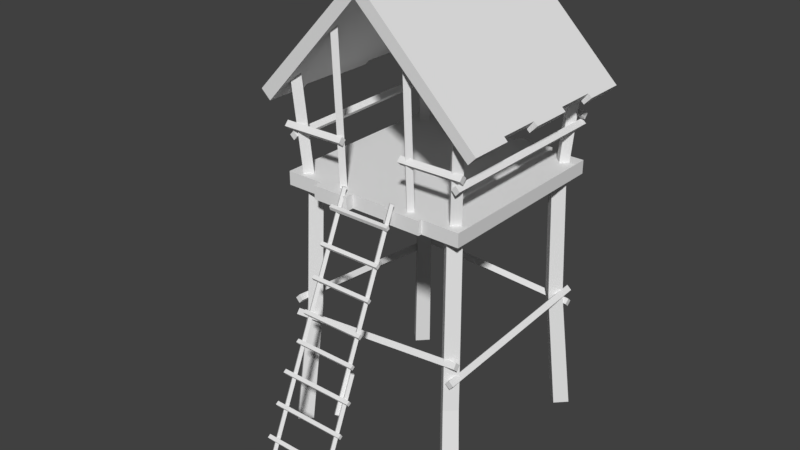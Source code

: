 # Source: watch_tower.blend  (saved by Blender 2.77.0; exported with 4.5.12 LTS)
import bpy
from mathutils import Matrix  # noqa: F401  (used for matrix-valued properties, if any)

bpy.ops.wm.read_factory_settings(use_empty=True)
scene = bpy.context.scene
scene.name = 'Scene'

# ---- collections
col_collection_1 = bpy.data.collections.new('Collection 1'); scene.collection.children.link(col_collection_1)

# ---- world
world_world = bpy.data.worlds.new('World'); scene.world = world_world
world_world.color = (0.05088, 0.05088, 0.05088)
world_world.use_sun_shadow = False
world_world.sun_shadow_jitter_overblur = 0.0
world_world.cycles.sampling_method = 'MANUAL'

# ---- meshes
me_cube_002 = bpy.data.meshes.new('Cube.002')
me_cube_002.from_pydata([(-0.9454, -0.4006, -3.978), (-0.9454, -0.4006, -3.597), (-0.9454, 16.64, -3.978), (-0.9454, 16.64, -3.597), (0.9505, -0.4006, -3.978), (0.9505, -0.4006, -3.597), (0.9505, 16.64, -3.978), (0.9505, 16.64, -3.597), (-0.5663, 16.64, -3.597), (-0.1871, 16.64, -3.597), (0.1921, 16.64, -3.597), (0.5713, 16.64, -3.597), (0.5713, 16.64, -3.978), (0.1921, 16.64, -3.978), (-0.1871, 16.64, -3.978), (-0.5663, 16.64, -3.978), (0.5713, -0.4006, -3.597), (0.1921, -0.4006, -3.597), (-0.1871, -0.4006, -3.597), (-0.5663, -0.4006, -3.597), (-0.5663, -0.4006, -3.978), (-0.1871, -0.4006, -3.978), (0.1921, -0.4006, -3.978), (0.5713, -0.4006, -3.978), (-0.1871, -1.103, -3.597), (-0.5663, -1.103, -3.597), (-0.5663, -1.103, -3.978), (-0.1871, -1.103, -3.978), (0.5713, -0.7283, -3.597), (0.1921, -0.7283, -3.597), (0.1921, -0.7283, -3.978), (0.5713, -0.7283, -3.978), (-0.5663, 16.88, -3.597), (-0.1871, 16.88, -3.597), (-0.1871, 16.88, -3.978), (-0.5663, 16.88, -3.978), (0.1921, 17.25, -3.597), (0.5713, 17.25, -3.597), (0.5713, 17.25, -3.978), (0.1921, 17.25, -3.978), (-1.007, -0.2632, -11.09), (-0.8691, 1.019, -3.907), (-0.8976, 0.7364, -11.09), (-0.775, 1.865, -3.907), (-0.8976, -1.263, -11.09), (-0.775, 0.1725, -3.907), (-0.7887, -0.2632, -11.09), (-0.6808, 1.019, -3.907), (0.8002, -0.2632, -11.09), (0.6924, 1.019, -3.907), (0.9091, 0.7364, -11.09), (0.7865, 1.865, -3.907), (0.9091, -1.263, -11.09), (0.7865, 0.1725, -3.907), (1.018, -0.2632, -11.09), (0.8806, 1.019, -3.907), (-1.007, 16.44, -11.09), (-0.8691, 15.16, -3.907), (-0.8976, 17.44, -11.09), (-0.775, 16.01, -3.907), (-0.8976, 15.44, -11.09), (-0.775, 14.32, -3.907), (-0.7887, 16.44, -11.09), (-0.6808, 15.16, -3.907), (0.8002, 16.44, -11.09), (0.6924, 15.16, -3.907), (0.9091, 17.44, -11.09), (0.7865, 16.01, -3.907), (0.9091, 15.44, -11.09), (0.7865, 14.32, -3.907), (1.018, 16.44, -11.09), (0.8806, 15.16, -3.907), (0.7357, 0.463, -8.651), (0.8357, 1.375, -8.651), (0.9357, 0.463, -8.651), (0.8357, -0.4492, -8.651), (0.7184, 15.51, -7.503), (0.8161, 16.39, -7.503), (0.9138, 15.51, -7.503), (0.8161, 14.62, -7.503), (-0.8886, 15.39, -6.82), (-0.7923, 16.26, -6.82), (-0.696, 15.39, -6.82), (-0.7923, 14.51, -6.82), (-0.9016, 0.6678, -7.503), (-0.804, 1.556, -7.503), (-0.7063, 0.6678, -7.503), (-0.804, -0.2199, -7.503), (-0.8039, -0.07745, -3.673), (-0.8612, -0.6202, -0.8882), (-0.8739, 0.5188, -3.673), (-0.9311, -0.02389, -0.8882), (-0.7378, 0.5492, -3.651), (-0.7951, 0.00643, -0.8655), (-0.8078, 1.145, -3.651), (-0.865, 0.6027, -0.8655), (-0.8763, 15.44, -3.673), (-0.9348, 15.98, -0.8882), (-0.8077, 16.05, -3.673), (-0.8663, 16.58, -0.8882), (-0.8087, 14.83, -3.651), (-0.8672, 15.36, -0.8655), (-0.7402, 15.44, -3.651), (-0.7987, 15.97, -0.8655), (0.8121, 16.08, -3.673), (0.8711, 16.61, -0.8882), (0.8801, 15.47, -3.673), (0.9391, 16.0, -0.8882), (0.744, 15.47, -3.651), (0.803, 16.0, -0.8655), (0.812, 14.86, -3.651), (0.871, 15.39, -0.8655), (0.887, 0.7623, -3.673), (0.9442, 0.219, -0.8882), (0.817, 0.1667, -3.673), (0.8741, -0.3766, -0.8882), (0.821, 1.39, -3.651), (0.8781, 0.8463, -0.8655), (0.7509, 0.794, -3.651), (0.8081, 0.2507, -0.8655), (-0.9385, -0.741, -2.338), (-0.9395, -0.3652, -2.21), (-0.9396, -0.3325, -2.455), (-0.9406, 0.04329, -2.328), (0.9456, -0.3332, -2.338), (0.9446, 0.04257, -2.21), (0.9445, 0.07522, -2.455), (0.9435, 0.451, -2.328), (-0.9398, 16.01, -2.338), (-0.9398, 16.38, -2.21), (-0.9398, 16.42, -2.455), (-0.9398, 16.79, -2.328), (0.9448, 16.01, -2.338), (0.9448, 16.39, -2.21), (0.9448, 16.42, -2.455), (0.9448, 16.79, -2.328), (-0.9657, 16.59, -2.592), (-0.9247, 16.6, -2.464), (-0.9211, 16.6, -2.71), (-0.8801, 16.6, -2.582), (-0.9212, -0.3492, -2.592), (-0.8802, -0.3402, -2.464), (-0.8766, -0.3394, -2.71), (-0.8356, -0.3303, -2.582), (0.8627, 16.6, -2.592), (0.9037, 16.6, -2.464), (0.9073, 16.6, -2.71), (0.9484, 16.6, -2.582), (0.863, -0.3423, -2.592), (0.904, -0.3422, -2.464), (0.9076, -0.3422, -2.71), (0.9487, -0.3422, -2.582), (-0.3126, 0.1792, -2.328), (0.3155, 0.3151, -2.328), (0.3165, -0.06069, -2.455), (-0.3115, -0.1966, -2.455), (0.3166, -0.09335, -2.21), (-0.3115, -0.2293, -2.21), (-0.3105, -0.6051, -2.338), (0.3176, -0.4692, -2.338), (0.3906, -0.071, -3.754), (0.436, 0.3034, -3.743), (0.3488, 0.3359, -3.742), (0.3942, 0.7102, -3.73), (0.3942, 0.05287, 0.4312), (0.3488, -0.3215, 0.4199), (0.436, -0.354, 0.4189), (0.3906, -0.7284, 0.4076), (-0.363, -0.071, -3.754), (-0.3175, 0.3034, -3.743), (-0.4048, 0.3359, -3.742), (-0.3593, 0.7102, -3.73), (-0.3593, 0.05287, 0.6432), (-0.4048, -0.3215, 0.6319), (-0.3175, -0.354, 0.631), (-0.363, -0.7284, 0.6197), (-0.04217, -1.257, 1.826), (-0.04217, 17.49, 1.826), (1.056, -1.257, -1.613), (1.13, -1.257, -1.397), (1.056, 17.49, -1.613), (1.13, 17.49, -1.397), (-0.04497, 17.49, 1.357), (-0.04497, -1.257, 1.357), (-1.098, 17.49, -1.312), (-1.098, -1.257, -1.312), (-1.002, 17.49, -1.565), (-1.002, -1.257, -1.565), (-0.04217, 2.492, 1.826), (-0.04217, 6.241, 1.826), (-0.04217, 9.99, 1.826), (-0.04217, 13.74, 1.826), (1.13, 13.74, -1.397), (1.13, 9.99, -1.397), (1.13, 6.241, -1.397), (1.13, 2.492, -1.397), (1.056, 2.492, -1.613), (1.056, 6.241, -1.613), (1.056, 9.99, -1.613), (1.056, 13.74, -1.613), (-0.04497, 13.74, 1.357), (-0.04497, 9.99, 1.357), (-0.04497, 6.241, 1.357), (-0.04497, 2.492, 1.357), (-1.098, 13.74, -1.312), (-1.098, 9.99, -1.312), (-1.098, 6.241, -1.312), (-1.098, 2.492, -1.312), (-1.002, 13.74, -1.565), (-1.002, 9.99, -1.565), (-1.002, 6.241, -1.565), (-1.002, 2.492, -1.565), (1.166, 17.49, -1.495), (1.093, 17.49, -1.711), (1.166, 2.492, -1.495), (1.166, -1.257, -1.495), (1.093, -1.257, -1.711), (1.093, 13.74, -1.711), (1.166, 13.74, -1.495), (1.166, 9.99, -1.495), (1.166, 6.241, -1.495), (1.093, 2.492, -1.711), (1.093, 6.241, -1.711), (1.093, 9.99, -1.711), (-1.142, 2.492, -1.446), (-1.142, -1.257, -1.446), (-1.046, 17.49, -1.699), (-1.142, 17.49, -1.446), (-1.046, -1.257, -1.699), (-1.046, 2.492, -1.699), (-1.142, 13.74, -1.446), (-1.142, 9.99, -1.446), (-1.142, 6.241, -1.446), (-1.046, 13.74, -1.699), (-1.046, 9.99, -1.699), (-1.046, 6.241, -1.699), (0.8627, 16.38, -7.451), (0.9037, 16.36, -7.323), (0.9073, 16.4, -7.568), (0.9484, 16.38, -7.441), (0.863, -0.5273, -7.78), (0.904, -0.5525, -7.652), (0.9076, -0.5039, -7.897), (0.9487, -0.5292, -7.769), (-0.9291, 16.35, -7.784), (-0.8881, 16.39, -7.656), (-0.8845, 16.32, -7.901), (-0.8435, 16.36, -7.773), (-0.9288, -0.5065, -7.271), (-0.8878, -0.467, -7.144), (-0.8842, -0.5428, -7.388), (-0.8432, -0.5032, -7.261), (-0.9308, 15.59, -7.451), (-0.928, 15.96, -7.323), (-0.9334, 15.99, -7.568), (-0.9306, 16.36, -7.441), (0.9501, 15.6, -7.78), (0.953, 15.96, -7.652), (0.9475, 16.0, -7.897), (0.9504, 16.37, -7.769), (-0.928, -0.5138, -7.784), (-0.9324, -0.145, -7.656), (-0.9239, -0.1129, -7.901), (-0.9283, 0.256, -7.773), (0.9478, -0.5112, -7.271), (0.9434, -0.1423, -7.144), (0.9519, -0.1102, -7.388), (0.9475, 0.2587, -7.261), (-0.3332, -10.96, -11.17), (-0.31, -10.74, -11.2), (-0.3075, -11.15, -11.14), (-0.2843, -10.94, -11.17), (-0.2685, -0.7391, -3.404), (-0.2454, -0.5246, -3.434), (-0.2429, -0.9365, -3.379), (-0.2197, -0.722, -3.41), (0.2854, -10.96, -11.17), (0.3089, -10.74, -11.2), (0.3107, -11.15, -11.14), (0.3343, -10.94, -11.17), (0.2588, -0.7391, -3.405), (0.2824, -0.5246, -3.434), (0.2842, -0.9365, -3.378), (0.3077, -0.722, -3.406), (0.3427, -5.831, -7.288), (0.3192, -6.046, -7.26), (0.2652, -6.989, -8.337), (0.2417, -7.203, -8.309), (0.2906, -7.186, -8.31), (0.3173, -5.634, -7.315), (0.2671, -7.4, -8.282), (0.2938, -5.848, -7.287), (-0.3696, -10.18, -10.21), (-0.3696, -9.914, -10.15), (-0.3696, -9.999, -10.3), (-0.3696, -9.728, -10.24), (0.384, -10.18, -10.21), (0.384, -9.914, -10.15), (0.384, -9.999, -10.3), (0.384, -9.728, -10.24), (-0.3696, -9.263, -9.5), (-0.3696, -8.992, -9.441), (-0.3696, -9.077, -9.584), (-0.3696, -8.806, -9.526), (0.384, -9.263, -9.5), (0.384, -8.992, -9.441), (0.384, -9.077, -9.584), (0.384, -8.806, -9.526), (-0.3696, -8.19, -8.669), (-0.3696, -7.92, -8.611), (-0.3696, -8.004, -8.754), (-0.3696, -7.734, -8.696), (0.384, -8.19, -8.669), (0.384, -7.92, -8.611), (0.384, -8.004, -8.754), (0.384, -7.734, -8.696), (-0.3696, -7.152, -7.878), (-0.3696, -6.881, -7.819), (-0.3696, -6.966, -7.962), (-0.3696, -6.695, -7.904), (0.384, -7.152, -7.878), (0.384, -6.881, -7.819), (0.384, -6.966, -7.962), (0.384, -6.695, -7.904), (-0.3134, -6.088, -7.086), (-0.3134, -5.817, -7.027), (-0.3134, -5.902, -7.17), (-0.3134, -5.631, -7.112), (0.3278, -6.088, -7.086), (0.3278, -5.817, -7.027), (0.3278, -5.902, -7.17), (0.3278, -5.631, -7.112), (-0.3134, -5.166, -6.373), (-0.3134, -4.895, -6.315), (-0.3134, -4.98, -6.458), (-0.3134, -4.709, -6.399), (0.3278, -5.166, -6.373), (0.3278, -4.895, -6.315), (0.3278, -4.98, -6.458), (0.3278, -4.709, -6.399), (-0.3134, -4.094, -5.542), (-0.3134, -3.823, -5.484), (-0.3134, -3.907, -5.627), (-0.3134, -3.637, -5.569), (0.3278, -4.094, -5.542), (0.3278, -3.823, -5.484), (0.3278, -3.907, -5.627), (0.3278, -3.637, -5.569), (-0.3134, -3.055, -4.751), (-0.3134, -2.784, -4.693), (-0.3134, -2.869, -4.836), (-0.3134, -2.598, -4.777), (0.3278, -3.055, -4.751), (0.3278, -2.784, -4.693), (0.3278, -2.869, -4.836), (0.3278, -2.598, -4.777), (-0.3134, -1.869, -3.866), (-0.3134, -1.558, -3.833), (-0.3134, -1.762, -3.964), (-0.3134, -1.451, -3.93), (0.3278, -1.869, -3.866), (0.3278, -1.558, -3.833), (0.3278, -1.762, -3.964), (0.3278, -1.451, -3.93)], [], [(1, 3, 2, 0), (11, 7, 6, 12), (7, 5, 4, 6), (19, 1, 0, 20), (23, 12, 6, 4), (19, 8, 3, 1), (5, 7, 11, 16), (16, 11, 10, 17), (17, 10, 9, 18), (18, 9, 8, 19), (0, 2, 15, 20), (20, 15, 14, 21), (21, 14, 13, 22), (22, 13, 12, 23), (5, 16, 23, 4), (16, 17, 29, 28), (17, 18, 21, 22), (19, 20, 26, 25), (3, 8, 15, 2), (14, 15, 35, 34), (9, 10, 13, 14), (11, 12, 38, 37), (24, 25, 26, 27), (21, 18, 24, 27), (20, 21, 27, 26), (18, 19, 25, 24), (28, 29, 30, 31), (17, 22, 30, 29), (22, 23, 31, 30), (23, 16, 28, 31), (32, 33, 34, 35), (9, 14, 34, 33), (8, 9, 33, 32), (15, 8, 32, 35), (36, 37, 38, 39), (12, 13, 39, 38), (10, 11, 37, 36), (13, 10, 36, 39), (84, 85, 42, 40), (85, 86, 46, 42), (86, 87, 44, 46), (87, 84, 40, 44), (72, 73, 50, 48), (73, 74, 54, 50), (74, 75, 52, 54), (75, 72, 48, 52), (80, 81, 58, 56), (81, 82, 62, 58), (82, 83, 60, 62), (83, 80, 56, 60), (76, 77, 66, 64), (77, 78, 70, 66), (78, 79, 68, 70), (79, 76, 64, 68), (53, 49, 72, 75), (55, 53, 75, 74), (51, 55, 74, 73), (49, 51, 73, 72), (69, 65, 76, 79), (71, 69, 79, 78), (67, 71, 78, 77), (65, 67, 77, 76), (61, 57, 80, 83), (63, 61, 83, 82), (59, 63, 82, 81), (57, 59, 81, 80), (45, 41, 84, 87), (47, 45, 87, 86), (43, 47, 86, 85), (41, 43, 85, 84), (89, 91, 90, 88), (91, 95, 94, 90), (95, 93, 92, 94), (93, 89, 88, 92), (97, 99, 98, 96), (99, 103, 102, 98), (103, 101, 100, 102), (101, 97, 96, 100), (105, 107, 106, 104), (107, 111, 110, 106), (111, 109, 108, 110), (109, 105, 104, 108), (113, 115, 114, 112), (115, 119, 118, 114), (119, 117, 116, 118), (117, 113, 112, 116), (121, 123, 122, 120), (153, 127, 126, 154), (127, 125, 124, 126), (157, 121, 120, 158), (159, 154, 126, 124), (157, 152, 123, 121), (129, 131, 130, 128), (131, 135, 134, 130), (135, 133, 132, 134), (133, 129, 128, 132), (128, 130, 134, 132), (133, 135, 131, 129), (137, 139, 138, 136), (139, 143, 142, 138), (143, 141, 140, 142), (141, 137, 136, 140), (136, 138, 142, 140), (141, 143, 139, 137), (145, 147, 146, 144), (147, 151, 150, 146), (151, 149, 148, 150), (149, 145, 144, 148), (144, 146, 150, 148), (149, 151, 147, 145), (125, 127, 153, 156), (120, 122, 155, 158), (125, 156, 159, 124), (157, 158, 155, 152), (123, 152, 155, 122), (156, 153, 154, 159), (164, 163, 162, 165), (167, 165, 162, 160), (161, 163, 164, 166), (161, 166, 167, 160), (172, 171, 170, 173), (175, 173, 170, 168), (169, 171, 172, 174), (169, 174, 175, 168), (177, 181, 180, 182), (179, 178, 216, 215), (200, 182, 180, 199), (192, 181, 177, 191), (191, 177, 184, 204), (179, 176, 183, 178), (186, 208, 233, 226), (177, 182, 186, 184), (203, 183, 187, 211), (183, 176, 185, 187), (182, 200, 208, 186), (200, 201, 209, 208), (201, 202, 210, 209), (202, 203, 211, 210), (205, 209, 234, 231), (207, 206, 210, 211), (204, 184, 227, 230), (205, 204, 208, 209), (176, 188, 207, 185), (188, 189, 206, 207), (189, 190, 205, 206), (190, 191, 204, 205), (179, 195, 188, 176), (195, 194, 189, 188), (194, 193, 190, 189), (193, 192, 191, 190), (183, 203, 196, 178), (203, 202, 197, 196), (202, 201, 198, 197), (201, 200, 199, 198), (192, 199, 217, 218), (192, 193, 198, 199), (197, 198, 223, 222), (194, 195, 196, 197), (214, 215, 216, 221), (212, 218, 217, 213), (219, 220, 222, 223), (181, 192, 218, 212), (198, 193, 219, 223), (199, 180, 213, 217), (178, 196, 221, 216), (180, 181, 212, 213), (194, 197, 222, 220), (195, 179, 215, 214), (193, 194, 220, 219), (196, 195, 214, 221), (230, 227, 226, 233), (225, 224, 229, 228), (232, 231, 234, 235), (187, 185, 225, 228), (208, 204, 230, 233), (207, 211, 229, 224), (211, 187, 228, 229), (206, 205, 231, 232), (185, 207, 224, 225), (209, 210, 235, 234), (210, 206, 232, 235), (184, 186, 226, 227), (237, 239, 238, 236), (239, 243, 242, 238), (243, 241, 240, 242), (241, 237, 236, 240), (236, 238, 242, 240), (241, 243, 239, 237), (245, 247, 246, 244), (247, 251, 250, 246), (251, 249, 248, 250), (249, 245, 244, 248), (244, 246, 250, 248), (249, 251, 247, 245), (253, 255, 254, 252), (255, 259, 258, 254), (259, 257, 256, 258), (257, 253, 252, 256), (252, 254, 258, 256), (257, 259, 255, 253), (261, 263, 262, 260), (263, 267, 266, 262), (267, 265, 264, 266), (265, 261, 260, 264), (260, 262, 266, 264), (265, 267, 263, 261), (269, 271, 270, 268), (271, 275, 274, 270), (275, 273, 272, 274), (273, 269, 268, 272), (268, 270, 274, 272), (273, 275, 271, 269), (277, 279, 278, 276), (288, 283, 282, 290), (283, 281, 280, 282), (289, 277, 276, 291), (287, 290, 282, 280), (289, 284, 279, 277), (281, 283, 288, 286), (276, 278, 285, 291), (281, 286, 287, 280), (279, 284, 285, 278), (289, 291, 285, 284), (287, 286, 288, 290), (293, 295, 294, 292), (295, 299, 298, 294), (299, 297, 296, 298), (297, 293, 292, 296), (292, 294, 298, 296), (297, 299, 295, 293), (301, 303, 302, 300), (303, 307, 306, 302), (307, 305, 304, 306), (305, 301, 300, 304), (300, 302, 306, 304), (305, 307, 303, 301), (309, 311, 310, 308), (311, 315, 314, 310), (315, 313, 312, 314), (313, 309, 308, 312), (308, 310, 314, 312), (313, 315, 311, 309), (317, 319, 318, 316), (319, 323, 322, 318), (323, 321, 320, 322), (321, 317, 316, 320), (316, 318, 322, 320), (321, 323, 319, 317), (325, 327, 326, 324), (327, 331, 330, 326), (331, 329, 328, 330), (329, 325, 324, 328), (324, 326, 330, 328), (329, 331, 327, 325), (333, 335, 334, 332), (335, 339, 338, 334), (339, 337, 336, 338), (337, 333, 332, 336), (332, 334, 338, 336), (337, 339, 335, 333), (341, 343, 342, 340), (343, 347, 346, 342), (347, 345, 344, 346), (345, 341, 340, 344), (340, 342, 346, 344), (345, 347, 343, 341), (349, 351, 350, 348), (351, 355, 354, 350), (355, 353, 352, 354), (353, 349, 348, 352), (348, 350, 354, 352), (353, 355, 351, 349), (357, 359, 358, 356), (359, 363, 362, 358), (363, 361, 360, 362), (361, 357, 356, 360), (356, 358, 362, 360), (361, 363, 359, 357)])
me_cube_002.use_remesh_preserve_volume = False
me_cube_002.use_remesh_preserve_attributes = False
me_cube_002.use_mirror_vertex_groups = False
me_cube_002.update()

# ---- objects
ob_cube_001 = bpy.data.objects.new('Cube.001', me_cube_002)

# ---- transforms, parenting, visibility, modifiers, constraints
ob_cube_001.location = (-0.03771, -13.57, 59.19)
ob_cube_001.scale = (15.02, 1.671, 5.339)
ob_cube_001.lineart.crease_threshold = 0.0

# ---- collection membership
col_collection_1.objects.link(ob_cube_001)

# ---- scene / render settings (as saved in the file)
scene.frame_start = 1; scene.frame_end = 250; scene.frame_set(1)
scene.render.engine = 'BLENDER_EEVEE_NEXT'
scene.render.resolution_percentage = 50
scene.render.dither_intensity = 0.0
scene.cycles.use_denoising = False
scene.cycles.samples = 128
scene.cycles.sampling_pattern = 'TABULATED_SOBOL'
scene.cycles.light_sampling_threshold = 0.0
scene.cycles.use_adaptive_sampling = False
scene.cycles.use_light_tree = False
scene.cycles.blur_glossy = 0.0
scene.cycles.sample_clamp_indirect = 0.0
scene.view_settings.view_transform = 'Standard'
bpy.context.view_layer.update()

# ---- added for rendering (the .blend has no active camera and no usable light): camera, sun
cam_auto = bpy.data.cameras.new('AutoCamera')
cam_auto.lens = 50.0
cam_auto.sensor_width = 36.0
cam_auto.clip_end = 1481.93
ob_auto_camera = bpy.data.objects.new('AutoCamera', cam_auto)
scene.collection.objects.link(ob_auto_camera)
ob_auto_camera.location = (84.5828, -109.608, 101.725)
ob_auto_camera.rotation_euler = (1.09748, -7.21219e-08, 0.694738)
scene.camera = ob_auto_camera
light_auto_sun = bpy.data.lights.new('AutoSun', 'SUN')
light_auto_sun.energy = 3.0
light_auto_sun.angle = 0.0523599
ob_auto_sun = bpy.data.objects.new('AutoSun', light_auto_sun)
scene.collection.objects.link(ob_auto_sun)
ob_auto_sun.rotation_euler = (0.872665, 0.174533, 0.523599)
bpy.context.view_layer.update()
